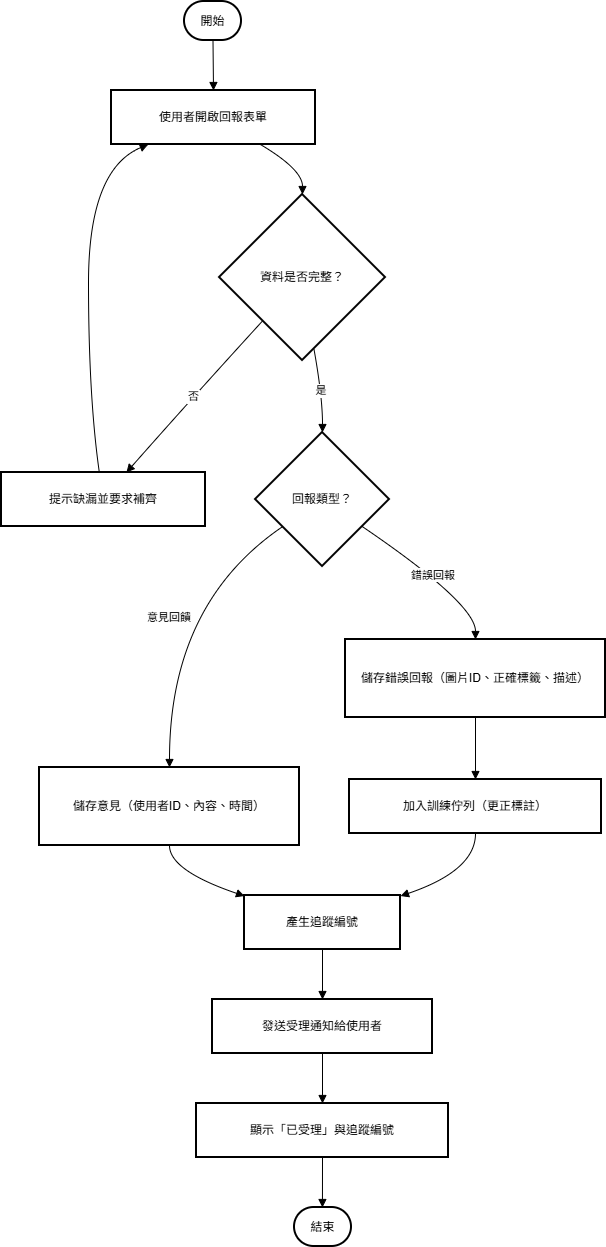

The diagram above was exported from draw.io. Its source (the exported page's mxGraphModel, read from the mxfile embedded in the PNG):
<mxGraphModel dx="1281" dy="562" grid="1" gridSize="10" guides="1" tooltips="1" connect="1" arrows="1" fold="1" page="1" pageScale="1" pageWidth="2336" pageHeight="1654" math="0" shadow="0">
  <root>
    <mxCell id="0" />
    <mxCell id="1" parent="0" />
    <mxCell id="ZWx-cPF52iRMbjzGkoUl-1" value="開始" style="rounded=1;whiteSpace=wrap;arcSize=50;strokeWidth=2;" vertex="1" parent="1">
      <mxGeometry x="203" y="20" width="57" height="39" as="geometry" />
    </mxCell>
    <mxCell id="ZWx-cPF52iRMbjzGkoUl-2" value="使用者開啟回報表單" style="whiteSpace=wrap;strokeWidth=2;" vertex="1" parent="1">
      <mxGeometry x="130" y="109" width="204" height="54" as="geometry" />
    </mxCell>
    <mxCell id="ZWx-cPF52iRMbjzGkoUl-3" value="資料是否完整？" style="rhombus;strokeWidth=2;whiteSpace=wrap;" vertex="1" parent="1">
      <mxGeometry x="238" y="213" width="166" height="166" as="geometry" />
    </mxCell>
    <mxCell id="ZWx-cPF52iRMbjzGkoUl-4" value="提示缺漏並要求補齊" style="whiteSpace=wrap;strokeWidth=2;" vertex="1" parent="1">
      <mxGeometry x="20" y="491" width="204" height="54" as="geometry" />
    </mxCell>
    <mxCell id="ZWx-cPF52iRMbjzGkoUl-5" value="回報類型？" style="rhombus;strokeWidth=2;whiteSpace=wrap;" vertex="1" parent="1">
      <mxGeometry x="274" y="451" width="134" height="134" as="geometry" />
    </mxCell>
    <mxCell id="ZWx-cPF52iRMbjzGkoUl-6" value="儲存錯誤回報（圖片ID、正確標籤、描述）" style="whiteSpace=wrap;strokeWidth=2;" vertex="1" parent="1">
      <mxGeometry x="364" y="658" width="260" height="78" as="geometry" />
    </mxCell>
    <mxCell id="ZWx-cPF52iRMbjzGkoUl-7" value="儲存意見（使用者ID、內容、時間）" style="whiteSpace=wrap;strokeWidth=2;" vertex="1" parent="1">
      <mxGeometry x="58" y="786" width="260" height="78" as="geometry" />
    </mxCell>
    <mxCell id="ZWx-cPF52iRMbjzGkoUl-8" value="加入訓練佇列（更正標註）" style="whiteSpace=wrap;strokeWidth=2;" vertex="1" parent="1">
      <mxGeometry x="368" y="798" width="252" height="54" as="geometry" />
    </mxCell>
    <mxCell id="ZWx-cPF52iRMbjzGkoUl-9" value="產生追蹤編號" style="whiteSpace=wrap;strokeWidth=2;" vertex="1" parent="1">
      <mxGeometry x="263" y="914" width="156" height="54" as="geometry" />
    </mxCell>
    <mxCell id="ZWx-cPF52iRMbjzGkoUl-10" value="發送受理通知給使用者" style="whiteSpace=wrap;strokeWidth=2;" vertex="1" parent="1">
      <mxGeometry x="231" y="1018" width="220" height="54" as="geometry" />
    </mxCell>
    <mxCell id="ZWx-cPF52iRMbjzGkoUl-11" value="顯示「已受理」與追蹤編號" style="whiteSpace=wrap;strokeWidth=2;" vertex="1" parent="1">
      <mxGeometry x="215" y="1122" width="252" height="54" as="geometry" />
    </mxCell>
    <mxCell id="ZWx-cPF52iRMbjzGkoUl-12" value="結束" style="rounded=1;whiteSpace=wrap;arcSize=50;strokeWidth=2;" vertex="1" parent="1">
      <mxGeometry x="313" y="1226" width="57" height="39" as="geometry" />
    </mxCell>
    <mxCell id="ZWx-cPF52iRMbjzGkoUl-13" value="" style="curved=1;startArrow=none;endArrow=block;exitX=0.5;exitY=1;entryX=0.5;entryY=0;rounded=0;" edge="1" parent="1" source="ZWx-cPF52iRMbjzGkoUl-1" target="ZWx-cPF52iRMbjzGkoUl-2">
      <mxGeometry relative="1" as="geometry">
        <Array as="points" />
      </mxGeometry>
    </mxCell>
    <mxCell id="ZWx-cPF52iRMbjzGkoUl-14" value="" style="curved=1;startArrow=none;endArrow=block;exitX=0.73;exitY=1;entryX=0.5;entryY=0;rounded=0;" edge="1" parent="1" source="ZWx-cPF52iRMbjzGkoUl-2" target="ZWx-cPF52iRMbjzGkoUl-3">
      <mxGeometry relative="1" as="geometry">
        <Array as="points">
          <mxPoint x="321" y="188" />
        </Array>
      </mxGeometry>
    </mxCell>
    <mxCell id="ZWx-cPF52iRMbjzGkoUl-15" value="否" style="curved=1;startArrow=none;endArrow=block;exitX=0.04;exitY=1;entryX=0.61;entryY=0.01;rounded=0;" edge="1" parent="1" source="ZWx-cPF52iRMbjzGkoUl-3" target="ZWx-cPF52iRMbjzGkoUl-4">
      <mxGeometry relative="1" as="geometry">
        <Array as="points">
          <mxPoint x="212" y="415" />
        </Array>
      </mxGeometry>
    </mxCell>
    <mxCell id="ZWx-cPF52iRMbjzGkoUl-16" value="" style="curved=1;startArrow=none;endArrow=block;strokeWidth=1;exitX=0.48;exitY=0.01;entryX=0.18;entryY=1;rounded=0;" edge="1" parent="1" source="ZWx-cPF52iRMbjzGkoUl-4" target="ZWx-cPF52iRMbjzGkoUl-2">
      <mxGeometry relative="1" as="geometry">
        <Array as="points">
          <mxPoint x="107" y="415" />
          <mxPoint x="107" y="188" />
        </Array>
      </mxGeometry>
    </mxCell>
    <mxCell id="ZWx-cPF52iRMbjzGkoUl-17" value="是" style="curved=1;startArrow=none;endArrow=block;exitX=0.58;exitY=1;entryX=0.5;entryY=0;rounded=0;" edge="1" parent="1" source="ZWx-cPF52iRMbjzGkoUl-3" target="ZWx-cPF52iRMbjzGkoUl-5">
      <mxGeometry relative="1" as="geometry">
        <Array as="points">
          <mxPoint x="341" y="415" />
        </Array>
      </mxGeometry>
    </mxCell>
    <mxCell id="ZWx-cPF52iRMbjzGkoUl-18" value="錯誤回報" style="curved=1;startArrow=none;endArrow=block;exitX=1;exitY=0.84;entryX=0.5;entryY=0;rounded=0;" edge="1" parent="1" source="ZWx-cPF52iRMbjzGkoUl-5" target="ZWx-cPF52iRMbjzGkoUl-6">
      <mxGeometry relative="1" as="geometry">
        <Array as="points">
          <mxPoint x="494" y="622" />
        </Array>
      </mxGeometry>
    </mxCell>
    <mxCell id="ZWx-cPF52iRMbjzGkoUl-19" value="意見回饋" style="curved=1;startArrow=none;endArrow=block;exitX=0;exitY=0.84;entryX=0.5;entryY=0;rounded=0;" edge="1" parent="1" source="ZWx-cPF52iRMbjzGkoUl-5" target="ZWx-cPF52iRMbjzGkoUl-7">
      <mxGeometry relative="1" as="geometry">
        <Array as="points">
          <mxPoint x="188" y="622" />
        </Array>
      </mxGeometry>
    </mxCell>
    <mxCell id="ZWx-cPF52iRMbjzGkoUl-20" value="" style="curved=1;startArrow=none;endArrow=block;exitX=0.5;exitY=1;entryX=0.5;entryY=0;rounded=0;" edge="1" parent="1" source="ZWx-cPF52iRMbjzGkoUl-6" target="ZWx-cPF52iRMbjzGkoUl-8">
      <mxGeometry relative="1" as="geometry">
        <Array as="points" />
      </mxGeometry>
    </mxCell>
    <mxCell id="ZWx-cPF52iRMbjzGkoUl-21" value="" style="curved=1;startArrow=none;endArrow=block;exitX=0.5;exitY=1;entryX=1;entryY=0.01;rounded=0;" edge="1" parent="1" source="ZWx-cPF52iRMbjzGkoUl-8" target="ZWx-cPF52iRMbjzGkoUl-9">
      <mxGeometry relative="1" as="geometry">
        <Array as="points">
          <mxPoint x="494" y="889" />
        </Array>
      </mxGeometry>
    </mxCell>
    <mxCell id="ZWx-cPF52iRMbjzGkoUl-22" value="" style="curved=1;startArrow=none;endArrow=block;exitX=0.5;exitY=1;entryX=0;entryY=0.01;rounded=0;" edge="1" parent="1" source="ZWx-cPF52iRMbjzGkoUl-7" target="ZWx-cPF52iRMbjzGkoUl-9">
      <mxGeometry relative="1" as="geometry">
        <Array as="points">
          <mxPoint x="188" y="889" />
        </Array>
      </mxGeometry>
    </mxCell>
    <mxCell id="ZWx-cPF52iRMbjzGkoUl-23" value="" style="curved=1;startArrow=none;endArrow=block;exitX=0.5;exitY=1;entryX=0.5;entryY=0;rounded=0;" edge="1" parent="1" source="ZWx-cPF52iRMbjzGkoUl-9" target="ZWx-cPF52iRMbjzGkoUl-10">
      <mxGeometry relative="1" as="geometry">
        <Array as="points" />
      </mxGeometry>
    </mxCell>
    <mxCell id="ZWx-cPF52iRMbjzGkoUl-24" value="" style="curved=1;startArrow=none;endArrow=block;exitX=0.5;exitY=1;entryX=0.5;entryY=0;rounded=0;" edge="1" parent="1" source="ZWx-cPF52iRMbjzGkoUl-10" target="ZWx-cPF52iRMbjzGkoUl-11">
      <mxGeometry relative="1" as="geometry">
        <Array as="points" />
      </mxGeometry>
    </mxCell>
    <mxCell id="ZWx-cPF52iRMbjzGkoUl-25" value="" style="curved=1;startArrow=none;endArrow=block;exitX=0.5;exitY=1;entryX=0.49;entryY=-0.01;rounded=0;" edge="1" parent="1" source="ZWx-cPF52iRMbjzGkoUl-11" target="ZWx-cPF52iRMbjzGkoUl-12">
      <mxGeometry relative="1" as="geometry">
        <Array as="points" />
      </mxGeometry>
    </mxCell>
  </root>
</mxGraphModel>